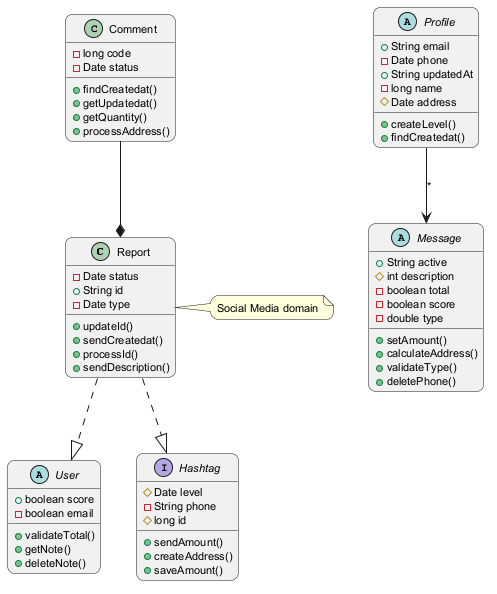

The diagram above was rendered by PlantUML. Its source (embedded in the PNG):
@startuml
skinparam backgroundColor #FFFFFF
skinparam roundCorner 15
skinparam defaultFontSize 11
class Report {
  -Date status
  +String id
  -Date type
  +updateId()
  +sendCreatedat()
  +processId()
  +sendDescription()
}
abstract class Profile {
  +String email
  -Date phone
  +String updatedAt
  -long name
  #Date address
  +createLevel()
  +findCreatedat()
}
abstract class User {
  +boolean score
  -boolean email
  +validateTotal()
  +getNote()
  +deleteNote()
}
class Comment {
  -long code
  -Date status
  +findCreatedat()
  +getUpdatedat()
  +getQuantity()
  +processAddress()
}
abstract class Message {
  +String active
  #int description
  -boolean total
  -boolean score
  -double type
  +setAmount()
  +calculateAddress()
  +validateType()
  +deletePhone()
}
interface Hashtag {
  #Date level
  -String phone
  #long id
  +sendAmount()
  +createAddress()
  +saveAmount()
}
Report ..|> User
Comment --* Report
Report ..|> Hashtag
Profile --> Message : "*"
note right of Report : Social Media domain
@enduml